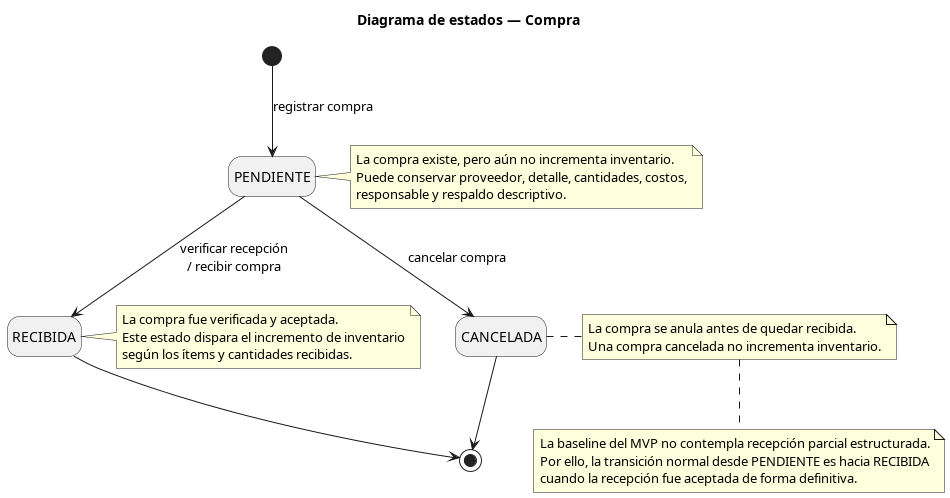

The diagram above was rendered by PlantUML. Its source (embedded in the PNG):
@startuml
title Diagrama de estados — Compra

hide empty description
skinparam shadowing false

state "PENDIENTE" as Pendiente
state "RECIBIDA" as Recibida
state "CANCELADA" as Cancelada

[*] --> Pendiente : registrar compra

Pendiente --> Recibida : verificar recepción\n/ recibir compra
Pendiente --> Cancelada : cancelar compra

Recibida --> [*]
Cancelada --> [*]

note right of Pendiente
La compra existe, pero aún no incrementa inventario.
Puede conservar proveedor, detalle, cantidades, costos,
responsable y respaldo descriptivo.
end note

note right of Recibida
La compra fue verificada y aceptada.
Este estado dispara el incremento de inventario
según los ítems y cantidades recibidas.
end note

note right of Cancelada
La compra se anula antes de quedar recibida.
Una compra cancelada no incrementa inventario.
end note

note bottom
La baseline del MVP no contempla recepción parcial estructurada.
Por ello, la transición normal desde PENDIENTE es hacia RECIBIDA
cuando la recepción fue aceptada de forma definitiva.
end note
@enduml